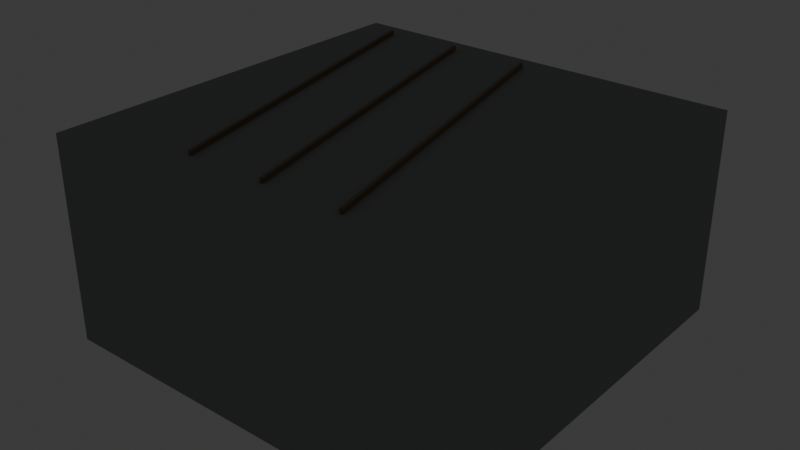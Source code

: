 # Source: source.blend  (saved by Blender 5.2.44; exported with 4.5.12 LTS)
import bpy
from mathutils import Matrix  # noqa: F401  (used for matrix-valued properties, if any)

bpy.ops.wm.read_factory_settings(use_empty=True)
scene = bpy.context.scene
scene.name = 'Scene'

# ---- collections
col_collection = bpy.data.collections.new('Collection'); scene.collection.children.link(col_collection)
col_terrain_grass_flat = bpy.data.collections.new('terrain-grass-flat'); scene.collection.children.link(col_terrain_grass_flat)
col_terrain_grass_block = bpy.data.collections.new('terrain-grass-block'); scene.collection.children.link(col_terrain_grass_block)
col_terrain_grass_edge = bpy.data.collections.new('terrain-grass-edge'); scene.collection.children.link(col_terrain_grass_edge)
col_terrain_grass_outer_corner = bpy.data.collections.new('terrain-grass-outer-corner'); scene.collection.children.link(col_terrain_grass_outer_corner)
col_terrain_grass_inner_corner = bpy.data.collections.new('terrain-grass-inner-corner'); scene.collection.children.link(col_terrain_grass_inner_corner)
col_terrain_grass_slope = bpy.data.collections.new('terrain-grass-slope'); scene.collection.children.link(col_terrain_grass_slope)
col_terrain_grass_stairs = bpy.data.collections.new('terrain-grass-stairs'); scene.collection.children.link(col_terrain_grass_stairs)
col_terrain_grass_pillar = bpy.data.collections.new('terrain-grass-pillar'); scene.collection.children.link(col_terrain_grass_pillar)
col_terrain_soil_flat = bpy.data.collections.new('terrain-soil-flat'); scene.collection.children.link(col_terrain_soil_flat)
col_terrain_soil_block = bpy.data.collections.new('terrain-soil-block'); scene.collection.children.link(col_terrain_soil_block)
col_terrain_soil_edge = bpy.data.collections.new('terrain-soil-edge'); scene.collection.children.link(col_terrain_soil_edge)
col_terrain_soil_outer_corner = bpy.data.collections.new('terrain-soil-outer-corner'); scene.collection.children.link(col_terrain_soil_outer_corner)
col_terrain_soil_inner_corner = bpy.data.collections.new('terrain-soil-inner-corner'); scene.collection.children.link(col_terrain_soil_inner_corner)
col_terrain_soil_slope = bpy.data.collections.new('terrain-soil-slope'); scene.collection.children.link(col_terrain_soil_slope)
col_terrain_soil_stairs = bpy.data.collections.new('terrain-soil-stairs'); scene.collection.children.link(col_terrain_soil_stairs)
col_terrain_soil_pillar = bpy.data.collections.new('terrain-soil-pillar'); scene.collection.children.link(col_terrain_soil_pillar)
col_terrain_sand_flat = bpy.data.collections.new('terrain-sand-flat'); scene.collection.children.link(col_terrain_sand_flat)
col_terrain_sand_block = bpy.data.collections.new('terrain-sand-block'); scene.collection.children.link(col_terrain_sand_block)
col_terrain_sand_edge = bpy.data.collections.new('terrain-sand-edge'); scene.collection.children.link(col_terrain_sand_edge)
col_terrain_sand_outer_corner = bpy.data.collections.new('terrain-sand-outer-corner'); scene.collection.children.link(col_terrain_sand_outer_corner)
col_terrain_sand_inner_corner = bpy.data.collections.new('terrain-sand-inner-corner'); scene.collection.children.link(col_terrain_sand_inner_corner)
col_terrain_sand_slope = bpy.data.collections.new('terrain-sand-slope'); scene.collection.children.link(col_terrain_sand_slope)
col_terrain_sand_stairs = bpy.data.collections.new('terrain-sand-stairs'); scene.collection.children.link(col_terrain_sand_stairs)
col_terrain_sand_pillar = bpy.data.collections.new('terrain-sand-pillar'); scene.collection.children.link(col_terrain_sand_pillar)
col_terrain_rock_flat = bpy.data.collections.new('terrain-rock-flat'); scene.collection.children.link(col_terrain_rock_flat)
col_terrain_rock_block = bpy.data.collections.new('terrain-rock-block'); scene.collection.children.link(col_terrain_rock_block)

# ---- materials (node trees are filled in below, after node groups)
mat_poly_surface = bpy.data.materials.new('poly.surface')
mat_poly_metal = bpy.data.materials.new('poly.metal')
mat_poly_glass = bpy.data.materials.new('poly.glass')
mat_poly_light = bpy.data.materials.new('poly.light')

# ---- material node trees
mat_poly_surface.use_nodes = True; mat_poly_surface.node_tree.nodes.clear()
_N = mat_poly_surface.node_tree.nodes; _L = mat_poly_surface.node_tree.links
n0 = _N.new('ShaderNodeBsdfPrincipled'); n0.name = 'Principled BSDF'; n0.location = (-200, 100)
n0.inputs[2].default_value = 0.8
n0.inputs[10].default_value = 0.005
n1 = _N.new('ShaderNodeOutputMaterial'); n1.name = 'Material Output'; n1.location = (200, 100)
n2 = _N.new('ShaderNodeVertexColor'); n2.name = 'Palette'; n2.location = (0, 0)
n2.layer_name = 'Color'
_L.new(n0.outputs[0], n1.inputs[0])
_L.new(n2.outputs[0], n0.inputs[0])
n1.is_active_output = True
mat_poly_metal.use_nodes = True; mat_poly_metal.node_tree.nodes.clear()
_N = mat_poly_metal.node_tree.nodes; _L = mat_poly_metal.node_tree.links
n0 = _N.new('ShaderNodeBsdfPrincipled'); n0.name = 'Principled BSDF'; n0.location = (-200, 100)
n0.inputs[1].default_value = 0.5
n0.inputs[2].default_value = 0.4
n0.inputs[10].default_value = 0.005
n1 = _N.new('ShaderNodeOutputMaterial'); n1.name = 'Material Output'; n1.location = (200, 100)
n2 = _N.new('ShaderNodeVertexColor'); n2.name = 'Palette'; n2.location = (0, 0)
n2.layer_name = 'Color'
_L.new(n0.outputs[0], n1.inputs[0])
_L.new(n2.outputs[0], n0.inputs[0])
n1.is_active_output = True
mat_poly_glass.use_nodes = True; mat_poly_glass.node_tree.nodes.clear()
_N = mat_poly_glass.node_tree.nodes; _L = mat_poly_glass.node_tree.links
n0 = _N.new('ShaderNodeBsdfPrincipled'); n0.name = 'Principled BSDF'; n0.location = (-200, 100)
n0.inputs[1].default_value = 0.25
n0.inputs[2].default_value = 0.22
n0.inputs[10].default_value = 0.005
n1 = _N.new('ShaderNodeOutputMaterial'); n1.name = 'Material Output'; n1.location = (200, 100)
n2 = _N.new('ShaderNodeVertexColor'); n2.name = 'Palette'; n2.location = (0, 0)
n2.layer_name = 'Color'
_L.new(n0.outputs[0], n1.inputs[0])
_L.new(n2.outputs[0], n0.inputs[0])
n1.is_active_output = True
mat_poly_light.use_nodes = True; mat_poly_light.node_tree.nodes.clear()
_N = mat_poly_light.node_tree.nodes; _L = mat_poly_light.node_tree.links
n0 = _N.new('ShaderNodeBsdfPrincipled'); n0.name = 'Principled BSDF'; n0.location = (-200, 100)
n0.inputs[10].default_value = 0.005
n0.inputs[28].default_value = 1.5
n1 = _N.new('ShaderNodeOutputMaterial'); n1.name = 'Material Output'; n1.location = (200, 100)
n2 = _N.new('ShaderNodeVertexColor'); n2.name = 'Palette'; n2.location = (0, 0)
n2.layer_name = 'Color'
_L.new(n0.outputs[0], n1.inputs[0])
_L.new(n2.outputs[0], n0.inputs[0])
_L.new(n2.outputs[0], n0.inputs[27])
n1.is_active_output = True

# ---- world
world_world = bpy.data.worlds.new('World'); scene.world = world_world
world_world.use_nodes = True; world_world.node_tree.nodes.clear()
_N = world_world.node_tree.nodes; _L = world_world.node_tree.links
n0 = _N.new('ShaderNodeOutputWorld'); n0.name = 'World Output'; n0.location = (200, 100)
n1 = _N.new('ShaderNodeBackground'); n1.name = 'Background'; n1.location = (-200, 100)
n1.inputs[0].default_value = (0.05088, 0.05088, 0.05088, 1.0)
_L.new(n1.outputs[0], n0.inputs[0])
n0.is_active_output = True
world_world.color = (0.05088, 0.05088, 0.05088)
world_world.sun_shadow_jitter_overblur = 0.0

# ---- meshes
me_terrain_rock_block__body = bpy.data.meshes.new('terrain-rock-block__body')
me_terrain_rock_block__body.from_pydata([(-1.0, 1.0, -1.0), (-1.0, -1.0, -1.0), (-1.0, 1.0, 0.0), (-1.0, -1.0, 0.0), (1.0, 1.0, -1.0), (1.0, -1.0, -1.0), (1.0, 1.0, 0.0), (1.0, -1.0, 0.0), (-0.7927, 0.9017, 0.0235), (-0.8073, 0.8983, 0.0235), (-0.3927, -0.7983, 0.0235), (-0.4073, -0.8017, 0.0235), (-0.7927, 0.9017, -0.0035), (-0.8073, 0.8983, -0.0035), (-0.3927, -0.7983, -0.0035), (-0.4073, -0.8017, -0.0035), (-0.3927, 0.9017, 0.0235), (-0.4073, 0.8983, 0.0235), (0.007301, -0.7983, 0.0235), (-0.007301, -0.8017, 0.0235), (-0.3927, 0.9017, -0.0035), (-0.4073, 0.8983, -0.0035), (0.007301, -0.7983, -0.0035), (-0.007301, -0.8017, -0.0035), (0.007301, 0.9017, 0.0235), (-0.007301, 0.8983, 0.0235), (0.4073, -0.7983, 0.0235), (0.3927, -0.8017, 0.0235), (0.007301, 0.9017, -0.0035), (-0.007301, 0.8983, -0.0035), (0.4073, -0.7983, -0.0035), (0.3927, -0.8017, -0.0035)], [], [(0, 1, 3, 2), (2, 3, 7, 6), (6, 7, 5, 4), (4, 5, 1, 0), (2, 6, 4, 0), (7, 3, 1, 5), (8, 9, 11, 10), (10, 11, 15, 14), (14, 15, 13, 12), (12, 13, 9, 8), (10, 14, 12, 8), (15, 11, 9, 13), (16, 17, 19, 18), (18, 19, 23, 22), (22, 23, 21, 20), (20, 21, 17, 16), (18, 22, 20, 16), (23, 19, 17, 21), (24, 25, 27, 26), (26, 27, 31, 30), (30, 31, 29, 28), (28, 29, 25, 24), (26, 30, 28, 24), (31, 27, 25, 29)])
_ca = me_terrain_rock_block__body.color_attributes.new('Color', 'FLOAT_COLOR', 'CORNER')
_ca.data.foreach_set('color', [0.2705, 0.3005, 0.2831, 1.0, 0.2705, 0.3005, 0.2831, 1.0, 0.2705, 0.3005, 0.2831, 1.0, 0.2705, 0.3005, 0.2831, 1.0, 0.2705, 0.3005, 0.2831, 1.0, 0.2705, 0.3005, 0.2831, 1.0, 0.2705, 0.3005, 0.2831, 1.0, 0.2705, 0.3005, 0.2831, 1.0, 0.2705, 0.3005, 0.2831, 1.0, 0.2705, 0.3005, 0.2831, 1.0, 0.2705, 0.3005, 0.2831, 1.0, 0.2705, 0.3005, 0.2831, 1.0, 0.2705, 0.3005, 0.2831, 1.0, 0.2705, 0.3005, 0.2831, 1.0, 0.2705, 0.3005, 0.2831, 1.0, 0.2705, 0.3005, 0.2831, 1.0, 0.2705, 0.3005, 0.2831, 1.0, 0.2705, 0.3005, 0.2831, 1.0, 0.2705, 0.3005, 0.2831, 1.0, 0.2705, 0.3005, 0.2831, 1.0, 0.2705, 0.3005, 0.2831, 1.0, 0.2705, 0.3005, 0.2831, 1.0, 0.2705, 0.3005, 0.2831, 1.0, 0.2705, 0.3005, 0.2831, 1.0, 0.2232, 0.1651, 0.107, 1.0, 0.2232, 0.1651, 0.107, 1.0, 0.2232, 0.1651, 0.107, 1.0, 0.2232, 0.1651, 0.107, 1.0, 0.2232, 0.1651, 0.107, 1.0, 0.2232, 0.1651, 0.107, 1.0, 0.2232, 0.1651, 0.107, 1.0, 0.2232, 0.1651, 0.107, 1.0, 0.2232, 0.1651, 0.107, 1.0, 0.2232, 0.1651, 0.107, 1.0, 0.2232, 0.1651, 0.107, 1.0, 0.2232, 0.1651, 0.107, 1.0, 0.2232, 0.1651, 0.107, 1.0, 0.2232, 0.1651, 0.107, 1.0, 0.2232, 0.1651, 0.107, 1.0, 0.2232, 0.1651, 0.107, 1.0, 0.2232, 0.1651, 0.107, 1.0, 0.2232, 0.1651, 0.107, 1.0, 0.2232, 0.1651, 0.107, 1.0, 0.2232, 0.1651, 0.107, 1.0, 0.2232, 0.1651, 0.107, 1.0, 0.2232, 0.1651, 0.107, 1.0, 0.2232, 0.1651, 0.107, 1.0, 0.2232, 0.1651, 0.107, 1.0, 0.2232, 0.1651, 0.107, 1.0, 0.2232, 0.1651, 0.107, 1.0, 0.2232, 0.1651, 0.107, 1.0, 0.2232, 0.1651, 0.107, 1.0, 0.2232, 0.1651, 0.107, 1.0, 0.2232, 0.1651, 0.107, 1.0, 0.2232, 0.1651, 0.107, 1.0, 0.2232, 0.1651, 0.107, 1.0, 0.2232, 0.1651, 0.107, 1.0, 0.2232, 0.1651, 0.107, 1.0, 0.2232, 0.1651, 0.107, 1.0, 0.2232, 0.1651, 0.107, 1.0, 0.2232, 0.1651, 0.107, 1.0, 0.2232, 0.1651, 0.107, 1.0, 0.2232, 0.1651, 0.107, 1.0, 0.2232, 0.1651, 0.107, 1.0, 0.2232, 0.1651, 0.107, 1.0, 0.2232, 0.1651, 0.107, 1.0, 0.2232, 0.1651, 0.107, 1.0, 0.2232, 0.1651, 0.107, 1.0, 0.2232, 0.1651, 0.107, 1.0, 0.2232, 0.1651, 0.107, 1.0, 0.2232, 0.1651, 0.107, 1.0, 0.2232, 0.1651, 0.107, 1.0, 0.2232, 0.1651, 0.107, 1.0, 0.2232, 0.1651, 0.107, 1.0, 0.2232, 0.1651, 0.107, 1.0, 0.2232, 0.1651, 0.107, 1.0, 0.2232, 0.1651, 0.107, 1.0, 0.2232, 0.1651, 0.107, 1.0, 0.2232, 0.1651, 0.107, 1.0, 0.2232, 0.1651, 0.107, 1.0, 0.2232, 0.1651, 0.107, 1.0, 0.2232, 0.1651, 0.107, 1.0, 0.2232, 0.1651, 0.107, 1.0, 0.2232, 0.1651, 0.107, 1.0, 0.2232, 0.1651, 0.107, 1.0, 0.2232, 0.1651, 0.107, 1.0, 0.2232, 0.1651, 0.107, 1.0, 0.2232, 0.1651, 0.107, 1.0, 0.2232, 0.1651, 0.107, 1.0, 0.2232, 0.1651, 0.107, 1.0, 0.2232, 0.1651, 0.107, 1.0, 0.2232, 0.1651, 0.107, 1.0, 0.2232, 0.1651, 0.107, 1.0, 0.2232, 0.1651, 0.107, 1.0, 0.2232, 0.1651, 0.107, 1.0, 0.2232, 0.1651, 0.107, 1.0])
me_terrain_rock_block__body.materials.append(mat_poly_surface)
me_terrain_rock_block__body.materials.append(mat_poly_metal)
me_terrain_rock_block__body.materials.append(mat_poly_glass)
me_terrain_rock_block__body.materials.append(mat_poly_light)
me_terrain_rock_block__body.update()

# ---- objects
ob_terrain_rock_block = bpy.data.objects.new('terrain-rock-block', None)
ob_terrain_rock_block__body = bpy.data.objects.new('terrain-rock-block__body', me_terrain_rock_block__body)

# ---- transforms, parenting, visibility, modifiers, constraints
ob_terrain_rock_block.location = (0.0, 0.0, 0.0)
ob_terrain_rock_block__body.parent = ob_terrain_rock_block
ob_terrain_rock_block__body.location = (0.0, 0.0, 0.0)

# ---- collection membership
col_terrain_rock_block.objects.link(ob_terrain_rock_block)
col_terrain_rock_block.objects.link(ob_terrain_rock_block__body)

# ---- scene / render settings (as saved in the file)
scene.frame_start = 1; scene.frame_end = 250; scene.frame_set(1)
scene.render.engine = 'BLENDER_EEVEE_NEXT'
scene.render.fps = 30
scene.render.bake_bias = 0.0
scene.render.bake_samples = 0
scene.render.compositor_device = 'GPU'
scene.eevee.use_volume_custom_range = False
scene.eevee.fast_gi_thickness_near = 0.1
scene.eevee.fast_gi_thickness_far = 0.0
scene.eevee.ray_tracing_options.screen_trace_thickness = 0.1
bpy.context.view_layer.update()

# ---- added for rendering (the .blend has no active camera): camera
cam_auto = bpy.data.cameras.new('AutoCamera')
cam_auto.lens = 50.0
cam_auto.sensor_width = 36.0
cam_auto.clip_end = 1000.0
ob_auto_camera = bpy.data.objects.new('AutoCamera', cam_auto)
scene.collection.objects.link(ob_auto_camera)
ob_auto_camera.location = (2.783, -3.3396, 1.73815)
ob_auto_camera.rotation_euler = (1.09748, -7.21219e-08, 0.694738)
scene.camera = ob_auto_camera
bpy.context.view_layer.update()
